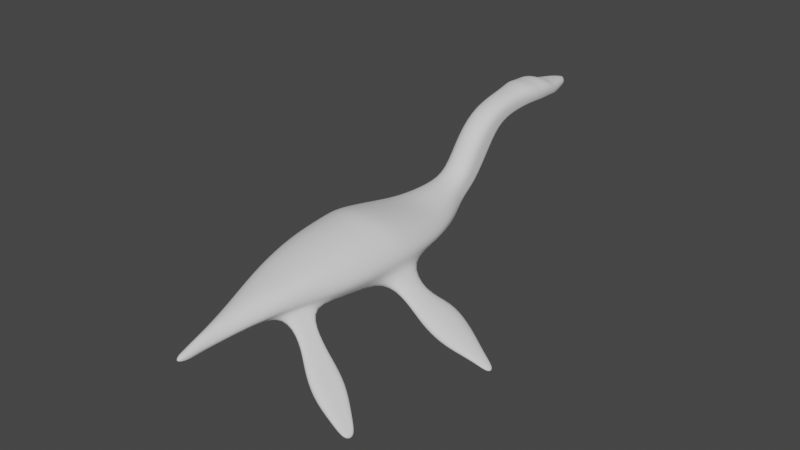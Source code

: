 # Source: Plesiosaurus.blend  (saved by Blender 3.0.42; exported with 4.5.12 LTS)
import bpy
from mathutils import Matrix  # noqa: F401  (used for matrix-valued properties, if any)

bpy.ops.wm.read_factory_settings(use_empty=True)
scene = bpy.context.scene
scene.name = 'Scene'

# ---- collections
col_collection = bpy.data.collections.new('Collection'); scene.collection.children.link(col_collection)

# ---- world
world_world = bpy.data.worlds.new('World'); scene.world = world_world
world_world.use_nodes = True; world_world.node_tree.nodes.clear()
_N = world_world.node_tree.nodes; _L = world_world.node_tree.links
n0 = _N.new('ShaderNodeOutputWorld'); n0.name = 'World Output'; n0.location = (300, 300)
n1 = _N.new('ShaderNodeBackground'); n1.name = 'Background'; n1.location = (10, 300)
n1.inputs[0].default_value = (0.05088, 0.05088, 0.05088, 1.0)
_L.new(n1.outputs[0], n0.inputs[0])
n0.is_active_output = True
world_world.color = (0.05088, 0.05088, 0.05088)
world_world.use_sun_shadow = False
world_world.sun_shadow_jitter_overblur = 0.0

# ---- meshes
me_cylinder = bpy.data.meshes.new('Cylinder')
me_cylinder.from_pydata([(0.0, 2.766, -0.5691), (0.0, 3.343, 0.1915), (0.3511, 2.648, -0.5256), (0.3533, 3.236, 0.2757), (0.3597, 2.408, -0.3671), (0.3623, 2.953, 0.463), (0.3511, 2.168, -0.2086), (0.3533, 2.669, 0.6502), (0.0, 2.026, -0.127), (0.0, 2.534, 0.7278), (0.0, 0.4576, -0.2989), (0.0, 1.368, -0.2437), (0.3869, 1.521, -0.338), (0.4072, 1.771, -0.5644), (0.3869, 2.021, -0.7909), (0.0, 2.142, -0.8615), (0.6511, 0.6379, -0.4333), (0.8235, 1.016, -0.7575), (0.6511, 1.395, -1.082), (0.0, 1.586, -1.227), (0.0, -0.3302, -0.1171), (0.8431, -0.1719, -0.3099), (1.183, 0.05291, -0.7738), (0.8431, 0.2777, -1.238), (0.0, 0.3664, -1.444), (0.0, -1.417, 0.1695), (0.9194, -1.299, -0.07604), (1.359, -1.009, -0.6758), (0.9194, -0.718, -1.276), (0.0, -0.5978, -1.558), (0.0, -1.769, 0.1732), (0.9017, -1.753, -0.09338), (1.318, -1.76, -0.7248), (0.9017, -1.766, -1.356), (0.0, -1.773, -1.625), (0.0, -2.775, 0.06631), (0.8653, -2.766, -0.1654), (1.234, -2.772, -0.7248), (0.8653, -2.778, -1.284), (0.0, -2.787, -1.52), (0.0, -3.916, -0.2273), (0.7729, -3.961, -0.3645), (0.7984, -4.029, -0.8593), (0.4591, -4.016, -1.207), (0.0, -3.983, -1.302), (0.0, -5.06, -0.4906), (0.3888, -5.068, -0.63), (0.4857, -5.077, -0.8867), (0.2661, -5.069, -1.112), (0.0, -5.048, -1.173), (0.0, -6.033, -0.7438), (0.1586, -6.041, -0.8528), (0.2222, -6.049, -1.053), (0.07814, -6.042, -1.228), (0.0, -6.026, -1.276), (0.114, -6.504, -1.146), (0.0, -6.492, -1.228), (0.08727, -6.502, -1.199), (0.1406, -6.506, -1.092), (0.0, -6.497, -0.904), (0.0, 3.797, 0.7571), (0.3286, 3.733, 0.8393), (0.3456, 3.555, 1.031), (0.3286, 3.376, 1.222), (0.0, 3.289, 1.304), (0.0, 4.774, 0.8232), (0.3331, 4.725, 0.9158), (0.3577, 4.585, 1.136), (0.3331, 4.444, 1.357), (0.0, 4.374, 1.454), (0.0, 5.181, 0.8488), (0.4195, 5.148, 0.9482), (0.4837, 5.046, 1.189), (0.4195, 4.945, 1.43), (0.0, 4.891, 1.537), (0.0, 5.454, 0.8166), (0.4147, 5.423, 0.9126), (0.4767, 5.324, 1.145), (0.4147, 5.226, 1.378), (0.0, 5.174, 1.482), (0.0, 5.835, 0.8247), (0.4147, 5.804, 0.9208), (0.4767, 5.705, 1.153), (0.4147, 5.607, 1.386), (0.0, 5.555, 1.49), (0.0, 6.209, 0.8323), (0.3717, 6.188, 0.8979), (0.4141, 6.121, 1.057), (0.3717, 6.053, 1.216), (0.0, 6.018, 1.287), (0.0, 6.692, 0.874), (0.2406, 6.676, 0.9214), (0.2711, 6.628, 1.036), (0.2406, 6.579, 1.151), (0.0, 6.554, 1.202), (0.3965, 5.87, 1.298), (0.4496, 5.954, 1.099), (0.3965, 6.038, 0.8995), (0.0, 6.065, 0.8174), (0.0, 5.826, 1.386), (0.0, 6.938, 0.91), (0.1648, 6.927, 0.9424), (0.1857, 6.894, 1.021), (0.1648, 6.861, 1.099), (0.0, 6.843, 1.134), (0.0, 7.049, 0.9711), (0.04191, 7.046, 0.986), (0.05312, 7.038, 1.021), (0.04191, 7.03, 1.056), (0.0, 7.026, 1.071), (0.3554, 2.528, -0.4463), (0.3578, 3.094, 0.3694), (0.3971, 1.896, -0.6777), (0.7373, 1.206, -0.9196), (1.013, 0.1653, -1.006), (1.139, -0.8633, -0.9757), (1.11, -1.763, -1.041), (1.05, -2.775, -1.005), (0.6288, -4.022, -1.033), (0.3759, -5.073, -0.9992), (0.1502, -6.045, -1.14), (0.1171, -6.502, -0.9705), (0.3371, 3.644, 0.935), (0.3454, 4.655, 1.026), (0.4516, 5.097, 1.069), (0.4457, 5.374, 1.029), (0.4457, 5.755, 1.037), (0.3929, 6.154, 0.9774), (0.2559, 6.652, 0.9788), (0.4231, 5.996, 0.999), (0.1752, 6.91, 0.9816), (0.04751, 7.042, 1.003), (1.506, -1.603, -1.762), (1.518, -0.9038, -1.718), (1.664, -1.001, -1.552), (1.645, -1.601, -1.588), (1.99, -1.805, -2.083), (2.011, -0.5485, -2.002), (2.275, -0.7226, -1.704), (2.24, -1.801, -1.769), (2.524, -1.777, -2.375), (2.543, -0.6173, -2.301), (2.786, -0.778, -2.026), (2.754, -1.773, -2.085), (2.979, -1.584, -2.55), (2.992, -0.8143, -2.501), (3.154, -0.9209, -2.319), (3.132, -1.581, -2.358), (0.3898, -4.394, -1.173), (0.5397, -4.393, -1.021), (0.7127, -3.774, -1.027), (0.5362, -3.781, -1.221), (1.025, -4.001, -1.665), (0.9671, -4.177, -1.654), (0.9153, -4.459, -1.628), (1.157, -3.996, -1.52), (1.094, -4.181, -1.524), (1.027, -4.458, -1.515), (1.385, -4.049, -2.077), (1.301, -4.305, -2.061), (1.225, -4.717, -2.024), (1.577, -4.041, -1.866), (1.485, -4.312, -1.872), (1.388, -4.715, -1.859), (1.823, -4.116, -2.528), (1.72, -4.428, -2.509), (1.628, -4.93, -2.464), (2.057, -4.106, -2.271), (1.946, -4.437, -2.278), (1.827, -4.928, -2.262), (2.268, -4.394, -2.9), (2.205, -4.587, -2.888), (2.148, -4.897, -2.86), (2.413, -4.388, -2.741), (2.344, -4.592, -2.746), (2.271, -4.895, -2.736), (2.615, -4.619, -3.187), (2.585, -4.712, -3.181), (2.557, -4.861, -3.167), (2.685, -4.616, -3.11), (2.652, -4.714, -3.112), (2.617, -4.86, -3.108), (3.32, -1.429, -2.677), (3.328, -0.9731, -2.648), (3.423, -1.036, -2.54), (3.41, -1.428, -2.563), (3.677, -1.299, -2.861), (3.68, -1.084, -2.845), (3.725, -1.114, -2.783), (3.719, -1.299, -2.796), (0.09914, -6.715, -1.165), (0.0, -6.707, -1.223), (0.08447, -6.714, -1.203), (0.1138, -6.717, -1.128), (0.0, -6.71, -0.9962), (0.1008, -6.714, -1.043), (0.06868, -6.887, -1.151), (0.0, -6.881, -1.187), (0.06675, -6.886, -1.174), (0.07061, -6.887, -1.127), (0.0, -6.883, -1.045), (0.0689, -6.885, -1.074), (0.0, -6.999, -1.142)], [], [(0, 1, 3, 2), (110, 111, 5, 4), (4, 5, 7, 6), (6, 7, 9, 8), (12, 11, 10, 16), (0, 2, 14, 15), (110, 4, 13, 112), (6, 8, 11, 12), (4, 6, 12, 13), (15, 14, 18, 19), (13, 12, 16, 17), (112, 13, 17, 113), (19, 18, 23, 24), (16, 10, 20, 21), (17, 16, 21, 22), (113, 17, 22, 114), (22, 21, 26, 27), (24, 23, 28, 29), (21, 20, 25, 26), (114, 22, 27, 115), (115, 27, 32, 116), (27, 26, 31, 32), (29, 28, 33, 34), (26, 25, 30, 31), (31, 30, 35, 36), (116, 32, 37, 117), (32, 31, 36, 37), (34, 33, 38, 39), (39, 38, 151), (36, 35, 40, 41), (150, 42, 118), (37, 36, 41, 42), (49, 148, 48), (41, 40, 45, 46), (42, 47, 119, 149), (42, 41, 46, 47), (49, 48, 53, 54), (46, 45, 50, 51), (119, 47, 52, 120), (47, 46, 51, 52), (53, 120, 55, 57), (52, 51, 121, 58), (120, 52, 58, 55), (54, 53, 57, 56), (111, 3, 61, 122), (3, 1, 60, 61), (7, 5, 62, 63), (9, 7, 63, 64), (61, 60, 65, 66), (64, 63, 68, 69), (122, 61, 66, 123), (63, 62, 67, 68), (68, 67, 72, 73), (66, 65, 70, 71), (69, 68, 73, 74), (123, 66, 71, 124), (73, 72, 77, 78), (71, 70, 75, 76), (74, 73, 78, 79), (124, 71, 76, 125), (78, 77, 82, 83), (76, 75, 80, 81), (79, 78, 83, 84), (125, 76, 81, 126), (95, 96, 87, 88), (97, 98, 85, 86), (99, 95, 88, 89), (129, 97, 86, 127), (88, 87, 92, 93), (86, 85, 90, 91), (89, 88, 93, 94), (127, 86, 91, 128), (126, 81, 97, 129), (84, 83, 95, 99), (81, 80, 98, 97), (83, 82, 96, 95), (128, 91, 101, 130), (93, 92, 102, 103), (91, 90, 100, 101), (94, 93, 103, 104), (104, 103, 108, 109), (130, 101, 106, 131), (103, 102, 107, 108), (101, 100, 105, 106), (102, 130, 131, 107), (92, 128, 130, 102), (82, 126, 129, 96), (87, 127, 128, 92), (96, 129, 127, 87), (77, 125, 126, 82), (72, 124, 125, 77), (67, 123, 124, 72), (62, 122, 123, 67), (5, 111, 122, 62), (51, 50, 59, 121), (48, 119, 120, 53), (117, 37, 42, 150), (148, 149, 119, 48), (33, 116, 117, 38), (115, 116, 135, 134), (23, 114, 115, 28), (18, 113, 114, 23), (14, 112, 113, 18), (2, 110, 112, 14), (2, 3, 111, 110), (134, 135, 139, 138), (33, 28, 133, 132), (28, 115, 134, 133), (116, 33, 132, 135), (139, 136, 140, 143), (133, 134, 138, 137), (135, 132, 136, 139), (132, 133, 137, 136), (140, 141, 145, 144), (136, 137, 141, 140), (138, 139, 143, 142), (137, 138, 142, 141), (146, 147, 185, 184), (142, 143, 147, 146), (141, 142, 146, 145), (143, 140, 144, 147), (38, 117, 150, 151), (151, 150, 155, 152), (118, 42, 149), (44, 39, 151, 43), (44, 43, 148, 49), (157, 154, 160, 163), (150, 118, 156, 155), (118, 149, 157, 156), (149, 148, 154, 157), (148, 43, 153, 154), (43, 151, 152, 153), (158, 161, 167, 164), (155, 156, 162, 161), (153, 152, 158, 159), (152, 155, 161, 158), (156, 157, 163, 162), (154, 153, 159, 160), (169, 166, 172, 175), (162, 163, 169, 168), (160, 159, 165, 166), (163, 160, 166, 169), (161, 162, 168, 167), (159, 158, 164, 165), (170, 173, 179, 176), (167, 168, 174, 173), (165, 164, 170, 171), (164, 167, 173, 170), (168, 169, 175, 174), (166, 165, 171, 172), (176, 179, 180, 181, 178, 177), (174, 175, 181, 180), (172, 171, 177, 178), (175, 172, 178, 181), (173, 174, 180, 179), (171, 170, 176, 177), (184, 185, 189, 188), (145, 146, 184, 183), (147, 144, 182, 185), (144, 145, 183, 182), (187, 188, 189, 186), (183, 184, 188, 187), (185, 182, 186, 189), (182, 183, 187, 186), (55, 58, 193, 190), (56, 57, 192, 191), (121, 59, 194, 195), (58, 121, 195, 193), (57, 55, 190, 192), (190, 193, 199, 196), (191, 192, 198, 197), (195, 194, 200, 201), (193, 195, 201, 199), (192, 190, 196, 198), (196, 199, 202), (197, 198, 202), (201, 200, 202), (199, 201, 202), (198, 196, 202)])
me_cylinder.polygons.foreach_set('use_smooth', [True] * 179)
_uv = me_cylinder.uv_layers.new(name='UVMap')
_uv.uv.foreach_set('vector', [1.0, 0.5, 1.0, 1.0, 0.875, 1.0, 0.875, 0.5, 0.8125, 0.5, 0.8125, 1.0, 0.75, 1.0, 0.75, 0.5, 0.75, 0.5, 0.75, 1.0, 0.625, 1.0, 0.625, 0.5, 0.625, 0.5, 0.625, 1.0, 0.5, 1.0, 0.5, 0.5, 0.625, 0.5, 0.5, 0.5, 0.5, 0.5, 0.625, 0.5, 1.0, 0.5, 0.875, 0.5, 0.875, 0.5, 1.0, 0.5, 0.8125, 0.5, 0.75, 0.5, 0.75, 0.5, 0.8125, 0.5, 0.625, 0.5, 0.5, 0.5, 0.5, 0.5, 0.625, 0.5, 0.75, 0.5, 0.625, 0.5, 0.625, 0.5, 0.75, 0.5, 1.0, 0.5, 0.875, 0.5, 0.875, 0.5, 1.0, 0.5, 0.75, 0.5, 0.625, 0.5, 0.625, 0.5, 0.75, 0.5, 0.8125, 0.5, 0.75, 0.5, 0.75, 0.5, 0.8125, 0.5, 1.0, 0.5, 0.875, 0.5, 0.875, 0.5, 1.0, 0.5, 0.625, 0.5, 0.5, 0.5, 0.5, 0.5, 0.625, 0.5, 0.75, 0.5, 0.625, 0.5, 0.625, 0.5, 0.75, 0.5, 0.8125, 0.5, 0.75, 0.5, 0.75, 0.5, 0.8125, 0.5, 0.75, 0.5, 0.625, 0.5, 0.625, 0.5, 0.75, 0.5, 1.0, 0.5, 0.875, 0.5, 0.875, 0.5, 1.0, 0.5, 0.625, 0.5, 0.5, 0.5, 0.5, 0.5, 0.625, 0.5, 0.8125, 0.5, 0.75, 0.5, 0.75, 0.5, 0.8125, 0.5, 0.8125, 0.5, 0.75, 0.5, 0.75, 0.5, 0.8125, 0.5, 0.75, 0.5, 0.625, 0.5, 0.625, 0.5, 0.75, 0.5, 1.0, 0.5, 0.875, 0.5, 0.875, 0.5, 1.0, 0.5, 0.625, 0.5, 0.5, 0.5, 0.5, 0.5, 0.625, 0.5, 0.625, 0.5, 0.5, 0.5, 0.5, 0.5, 0.625, 0.5, 0.8125, 0.5, 0.75, 0.5, 0.75, 0.5, 0.8125, 0.5, 0.75, 0.5, 0.625, 0.5, 0.625, 0.5, 0.75, 0.5, 1.0, 0.5, 0.875, 0.5, 0.875, 0.5, 1.0, 0.5, 1.0, 0.5, 0.875, 0.5, 0.875, 0.5, 0.625, 0.5, 0.5, 0.5, 0.5, 0.5, 0.625, 0.5, 0.8125, 0.5, 0.75, 0.5, 0.8125, 0.5, 0.75, 0.5, 0.625, 0.5, 0.625, 0.5, 0.75, 0.5, 1.0, 0.5, 0.875, 0.5, 0.875, 0.5, 0.625, 0.5, 0.5, 0.5, 0.5, 0.5, 0.625, 0.5, 0.75, 0.5, 0.75, 0.5, 0.8125, 0.5, 0.8125, 0.5, 0.75, 0.5, 0.625, 0.5, 0.625, 0.5, 0.75, 0.5, 1.0, 0.5, 0.875, 0.5, 0.875, 0.5, 1.0, 0.5, 0.625, 0.5, 0.5, 0.5, 0.5, 0.5, 0.625, 0.5, 0.8125, 0.5, 0.75, 0.5, 0.75, 0.5, 0.8125, 0.5, 0.75, 0.5, 0.625, 0.5, 0.625, 0.5, 0.75, 0.5, 0.875, 0.5, 0.8125, 0.5, 0.8125, 0.5, 0.875, 0.5, 0.75, 0.5, 0.625, 0.5, 0.625, 0.5, 0.75, 0.5, 0.8125, 0.5, 0.75, 0.5, 0.75, 0.5, 0.8125, 0.5, 1.0, 0.5, 0.875, 0.5, 0.875, 0.5, 1.0, 0.5, 0.8125, 1.0, 0.875, 1.0, 0.875, 1.0, 0.8125, 1.0, 0.875, 1.0, 1.0, 1.0, 1.0, 1.0, 0.875, 1.0, 0.625, 1.0, 0.75, 1.0, 0.75, 1.0, 0.625, 1.0, 0.5, 1.0, 0.625, 1.0, 0.625, 1.0, 0.5, 1.0, 0.875, 1.0, 1.0, 1.0, 1.0, 1.0, 0.875, 1.0, 0.5, 1.0, 0.625, 1.0, 0.625, 1.0, 0.5, 1.0, 0.8125, 1.0, 0.875, 1.0, 0.875, 1.0, 0.8125, 1.0, 0.625, 1.0, 0.75, 1.0, 0.75, 1.0, 0.625, 1.0, 0.625, 1.0, 0.75, 1.0, 0.75, 1.0, 0.625, 1.0, 0.875, 1.0, 1.0, 1.0, 1.0, 1.0, 0.875, 1.0, 0.5, 1.0, 0.625, 1.0, 0.625, 1.0, 0.5, 1.0, 0.8125, 1.0, 0.875, 1.0, 0.875, 1.0, 0.8125, 1.0, 0.625, 1.0, 0.75, 1.0, 0.75, 1.0, 0.625, 1.0, 0.875, 1.0, 1.0, 1.0, 1.0, 1.0, 0.875, 1.0, 0.5, 1.0, 0.625, 1.0, 0.625, 1.0, 0.5, 1.0, 0.8125, 1.0, 0.875, 1.0, 0.875, 1.0, 0.8125, 1.0, 0.625, 1.0, 0.75, 1.0, 0.75, 1.0, 0.625, 1.0, 0.875, 1.0, 1.0, 1.0, 1.0, 1.0, 0.875, 1.0, 0.5, 1.0, 0.625, 1.0, 0.625, 1.0, 0.5, 1.0, 0.8125, 1.0, 0.875, 1.0, 0.875, 1.0, 0.8125, 1.0, 0.625, 1.0, 0.75, 1.0, 0.75, 1.0, 0.625, 1.0, 0.875, 1.0, 1.0, 1.0, 1.0, 1.0, 0.875, 1.0, 0.5, 1.0, 0.625, 1.0, 0.625, 1.0, 0.5, 1.0, 0.8125, 1.0, 0.875, 1.0, 0.875, 1.0, 0.8125, 1.0, 0.625, 1.0, 0.75, 1.0, 0.75, 1.0, 0.625, 1.0, 0.875, 1.0, 1.0, 1.0, 1.0, 1.0, 0.875, 1.0, 0.5, 1.0, 0.625, 1.0, 0.625, 1.0, 0.5, 1.0, 0.8125, 1.0, 0.875, 1.0, 0.875, 1.0, 0.8125, 1.0, 0.8125, 1.0, 0.875, 1.0, 0.875, 1.0, 0.8125, 1.0, 0.5, 1.0, 0.625, 1.0, 0.625, 1.0, 0.5, 1.0, 0.875, 1.0, 1.0, 1.0, 1.0, 1.0, 0.875, 1.0, 0.625, 1.0, 0.75, 1.0, 0.75, 1.0, 0.625, 1.0, 0.8125, 1.0, 0.875, 1.0, 0.875, 1.0, 0.8125, 1.0, 0.625, 1.0, 0.75, 1.0, 0.75, 1.0, 0.625, 1.0, 0.875, 1.0, 1.0, 1.0, 1.0, 1.0, 0.875, 1.0, 0.5, 1.0, 0.625, 1.0, 0.625, 1.0, 0.5, 1.0, 0.5, 1.0, 0.625, 1.0, 0.625, 1.0, 0.5, 1.0, 0.8125, 1.0, 0.875, 1.0, 0.875, 1.0, 0.8125, 1.0, 0.625, 1.0, 0.75, 1.0, 0.75, 1.0, 0.625, 1.0, 0.875, 1.0, 1.0, 1.0, 1.0, 1.0, 0.875, 1.0, 0.75, 1.0, 0.8125, 1.0, 0.8125, 1.0, 0.75, 1.0, 0.75, 1.0, 0.8125, 1.0, 0.8125, 1.0, 0.75, 1.0, 0.75, 1.0, 0.8125, 1.0, 0.8125, 1.0, 0.75, 1.0, 0.75, 1.0, 0.8125, 1.0, 0.8125, 1.0, 0.75, 1.0, 0.75, 1.0, 0.8125, 1.0, 0.8125, 1.0, 0.75, 1.0, 0.75, 1.0, 0.8125, 1.0, 0.8125, 1.0, 0.75, 1.0, 0.75, 1.0, 0.8125, 1.0, 0.8125, 1.0, 0.75, 1.0, 0.75, 1.0, 0.8125, 1.0, 0.8125, 1.0, 0.75, 1.0, 0.75, 1.0, 0.8125, 1.0, 0.8125, 1.0, 0.75, 1.0, 0.75, 1.0, 0.8125, 1.0, 0.8125, 1.0, 0.75, 1.0, 0.625, 0.5, 0.5, 0.5, 0.5, 0.5, 0.625, 0.5, 0.875, 0.5, 0.8125, 0.5, 0.8125, 0.5, 0.875, 0.5, 0.8125, 0.5, 0.75, 0.5, 0.75, 0.5, 0.8125, 0.5, 0.875, 0.5, 0.8125, 0.5, 0.8125, 0.5, 0.875, 0.5, 0.875, 0.5, 0.8125, 0.5, 0.8125, 0.5, 0.875, 0.5, 0.8125, 0.5, 0.8125, 0.5, 0.8125, 0.5, 0.8125, 0.5, 0.875, 0.5, 0.8125, 0.5, 0.8125, 0.5, 0.875, 0.5, 0.875, 0.5, 0.8125, 0.5, 0.8125, 0.5, 0.875, 0.5, 0.875, 0.5, 0.8125, 0.5, 0.8125, 0.5, 0.875, 0.5, 0.875, 0.5, 0.8125, 0.5, 0.8125, 0.5, 0.875, 0.5, 0.875, 0.5, 0.875, 1.0, 0.8125, 1.0, 0.8125, 0.5, 0.8125, 0.5, 0.8125, 0.5, 0.8125, 0.5, 0.8125, 0.5, 0.875, 0.5, 0.875, 0.5, 0.875, 0.5, 0.875, 0.5, 0.875, 0.5, 0.8125, 0.5, 0.8125, 0.5, 0.875, 0.5, 0.8125, 0.5, 0.875, 0.5, 0.875, 0.5, 0.8125, 0.5, 0.8125, 0.5, 0.875, 0.5, 0.875, 0.5, 0.8125, 0.5, 0.875, 0.5, 0.8125, 0.5, 0.8125, 0.5, 0.875, 0.5, 0.8125, 0.5, 0.875, 0.5, 0.875, 0.5, 0.8125, 0.5, 0.875, 0.5, 0.875, 0.5, 0.875, 0.5, 0.875, 0.5, 0.875, 0.5, 0.875, 0.5, 0.875, 0.5, 0.875, 0.5, 0.875, 0.5, 0.875, 0.5, 0.875, 0.5, 0.875, 0.5, 0.8125, 0.5, 0.8125, 0.5, 0.8125, 0.5, 0.8125, 0.5, 0.875, 0.5, 0.8125, 0.5, 0.8125, 0.5, 0.875, 0.5, 0.8125, 0.5, 0.8125, 0.5, 0.8125, 0.5, 0.8125, 0.5, 0.8125, 0.5, 0.8125, 0.5, 0.8125, 0.5, 0.8125, 0.5, 0.875, 0.5, 0.8125, 0.5, 0.8125, 0.5, 0.875, 0.5, 0.8125, 0.5, 0.875, 0.5, 0.875, 0.5, 0.8125, 0.5, 0.875, 0.5, 0.8125, 0.5, 0.8125, 0.5, 0.875, 0.5, 0.875, 0.5, 0.8125, 0.5, 0.8125, 0.5, 0.875, 0.5, 0.8125, 0.5, 0.75, 0.5, 0.8125, 0.5, 1.0, 0.5, 1.0, 0.5, 0.875, 0.5, 0.875, 0.5, 1.0, 0.5, 0.875, 0.5, 0.875, 0.5, 1.0, 0.5, 0.8125, 0.5, 0.875, 0.5, 0.875, 0.5, 0.8125, 0.5, 0.8125, 0.5, 0.8125, 0.5, 0.8125, 0.5, 0.8125, 0.5, 0.8125, 0.5, 0.8125, 0.5, 0.8125, 0.5, 0.8125, 0.5, 0.8125, 0.5, 0.875, 0.5, 0.875, 0.5, 0.8125, 0.5, 0.875, 0.5, 0.875, 0.5, 0.875, 0.5, 0.875, 0.5, 0.875, 0.5, 0.875, 0.5, 0.875, 0.5, 0.875, 0.5, 0.875, 0.5, 0.8125, 0.5, 0.8125, 0.5, 0.875, 0.5, 0.8125, 0.5, 0.8125, 0.5, 0.8125, 0.5, 0.8125, 0.5, 0.875, 0.5, 0.875, 0.5, 0.875, 0.5, 0.875, 0.5, 0.875, 0.5, 0.8125, 0.5, 0.8125, 0.5, 0.875, 0.5, 0.8125, 0.5, 0.8125, 0.5, 0.8125, 0.5, 0.8125, 0.5, 0.875, 0.5, 0.875, 0.5, 0.875, 0.5, 0.875, 0.5, 0.8125, 0.5, 0.875, 0.5, 0.875, 0.5, 0.8125, 0.5, 0.8125, 0.5, 0.8125, 0.5, 0.8125, 0.5, 0.8125, 0.5, 0.875, 0.5, 0.875, 0.5, 0.875, 0.5, 0.875, 0.5, 0.8125, 0.5, 0.875, 0.5, 0.875, 0.5, 0.8125, 0.5, 0.8125, 0.5, 0.8125, 0.5, 0.8125, 0.5, 0.8125, 0.5, 0.875, 0.5, 0.875, 0.5, 0.875, 0.5, 0.875, 0.5, 0.875, 0.5, 0.8125, 0.5, 0.8125, 0.5, 0.875, 0.5, 0.8125, 0.5, 0.8125, 0.5, 0.8125, 0.5, 0.8125, 0.5, 0.875, 0.5, 0.875, 0.5, 0.875, 0.5, 0.875, 0.5, 0.875, 0.5, 0.8125, 0.5, 0.8125, 0.5, 0.875, 0.5, 0.8125, 0.5, 0.8125, 0.5, 0.8125, 0.5, 0.8125, 0.5, 0.875, 0.5, 0.875, 0.5, 0.875, 0.5, 0.875, 0.5, 0.875, 0.5, 0.8125, 0.5, 0.8125, 0.5, 0.8125, 0.5, 0.875, 0.5, 0.875, 0.5, 0.8125, 0.5, 0.8125, 0.5, 0.8125, 0.5, 0.8125, 0.5, 0.875, 0.5, 0.875, 0.5, 0.875, 0.5, 0.875, 0.5, 0.8125, 0.5, 0.875, 0.5, 0.875, 0.5, 0.8125, 0.5, 0.8125, 0.5, 0.8125, 0.5, 0.8125, 0.5, 0.8125, 0.5, 0.875, 0.5, 0.875, 0.5, 0.875, 0.5, 0.875, 0.5, 0.8125, 0.5, 0.8125, 0.5, 0.8125, 0.5, 0.8125, 0.5, 0.875, 0.5, 0.8125, 0.5, 0.8125, 0.5, 0.875, 0.5, 0.8125, 0.5, 0.875, 0.5, 0.875, 0.5, 0.8125, 0.5, 0.875, 0.5, 0.875, 0.5, 0.875, 0.5, 0.875, 0.5, 0.875, 0.5, 0.8125, 0.5, 0.8125, 0.5, 0.875, 0.5, 0.875, 0.5, 0.8125, 0.5, 0.8125, 0.5, 0.875, 0.5, 0.8125, 0.5, 0.875, 0.5, 0.875, 0.5, 0.8125, 0.5, 0.875, 0.5, 0.875, 0.5, 0.875, 0.5, 0.875, 0.5, 0.8125, 0.5, 0.75, 0.5, 0.75, 0.5, 0.8125, 0.5, 1.0, 0.5, 0.875, 0.5, 0.875, 0.5, 1.0, 0.5, 0.625, 0.5, 0.5, 0.5, 0.5, 0.5, 0.625, 0.5, 0.75, 0.5, 0.625, 0.5, 0.625, 0.5, 0.75, 0.5, 0.875, 0.5, 0.8125, 0.5, 0.8125, 0.5, 0.875, 0.5, 0.8125, 0.5, 0.75, 0.5, 0.75, 0.5, 0.8125, 0.5, 1.0, 0.5, 0.875, 0.5, 0.875, 0.5, 1.0, 0.5, 0.625, 0.5, 0.5, 0.5, 0.5, 0.5, 0.625, 0.5, 0.75, 0.5, 0.625, 0.5, 0.625, 0.5, 0.75, 0.5, 0.875, 0.5, 0.8125, 0.5, 0.8125, 0.5, 0.875, 0.5, 0.8125, 0.5, 0.75, 0.5, 0.8125, 0.5, 1.0, 0.5, 0.875, 0.5, 1.0, 0.5, 0.625, 0.5, 0.5, 0.5, 0.625, 0.5, 0.75, 0.5, 0.625, 0.5, 0.75, 0.5, 0.875, 0.5, 0.8125, 0.5, 0.875, 0.5])
me_cylinder.use_remesh_fix_poles = True
me_cylinder.use_remesh_preserve_attributes = False
me_cylinder.update()

# ---- objects
ob_empty = bpy.data.objects.new('Empty', None)
ob_cylinder = bpy.data.objects.new('Cylinder', me_cylinder)

# ---- transforms, parenting, visibility, modifiers, constraints
ob_empty.location = (0.0, 0.0, -0.4899)
ob_empty.rotation_euler = (1.571, -0.0, 1.571)
ob_empty.scale = (2.924, 1.805, 1.805)
ob_empty.empty_display_type = 'IMAGE'
ob_empty.empty_display_size = 5.0
ob_empty.use_empty_image_alpha = True
ob_empty.color = (1.0, 1.0, 1.0, 0.3486)
ob_empty.show_in_front = True
ob_cylinder.location = (0.0, 0.0, 0.0)
_m = ob_cylinder.modifiers.new('Mirror', 'MIRROR')
_m.use_clip = True
_m = ob_cylinder.modifiers.new('Subdivision', 'SUBSURF')
_m.levels = 2

# ---- collection membership
col_collection.objects.link(ob_empty)
col_collection.objects.link(ob_cylinder)

# ---- scene / render settings (as saved in the file)
scene.frame_start = 1; scene.frame_end = 250; scene.frame_set(1)
scene.render.engine = 'BLENDER_EEVEE_NEXT'
scene.cycles.sampling_pattern = 'TABULATED_SOBOL'
scene.cycles.use_light_tree = False
scene.view_settings.view_transform = 'Filmic'
bpy.context.view_layer.update()

# ---- added for rendering (the .blend has no active camera and no usable light): camera, sun
cam_auto = bpy.data.cameras.new('AutoCamera')
cam_auto.lens = 50.0
cam_auto.sensor_width = 36.0
cam_auto.clip_end = 1000.0
ob_auto_camera = bpy.data.objects.new('AutoCamera', cam_auto)
scene.collection.objects.link(ob_auto_camera)
ob_auto_camera.location = (15.348, -18.3929, 11.4535)
ob_auto_camera.rotation_euler = (1.09748, -7.21219e-08, 0.694738)
scene.camera = ob_auto_camera
light_auto_sun = bpy.data.lights.new('AutoSun', 'SUN')
light_auto_sun.energy = 3.0
light_auto_sun.angle = 0.0523599
ob_auto_sun = bpy.data.objects.new('AutoSun', light_auto_sun)
scene.collection.objects.link(ob_auto_sun)
ob_auto_sun.rotation_euler = (0.872665, 0.174533, 0.523599)
bpy.context.view_layer.update()
